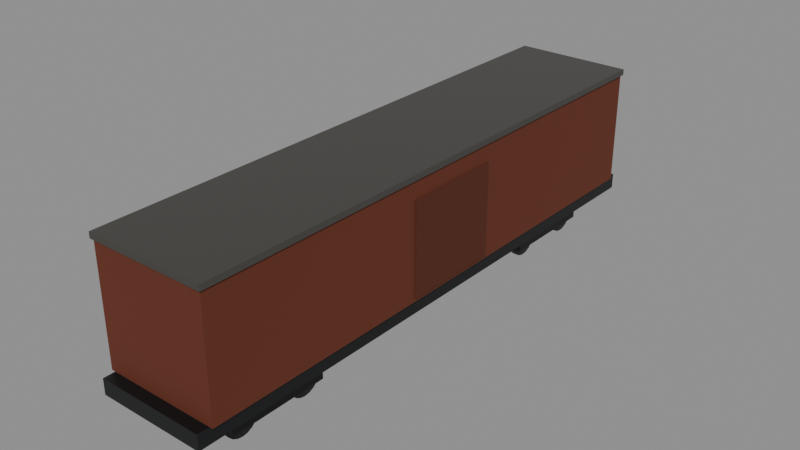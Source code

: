 # Source: RailCar.blend  (saved by Blender 5.3.31; exported with 4.5.12 LTS)
import bpy
from mathutils import Matrix  # noqa: F401  (used for matrix-valued properties, if any)

bpy.ops.wm.read_factory_settings(use_empty=True)
scene = bpy.context.scene
scene.name = 'Scene'

# ---- collections
col_railcar = bpy.data.collections.new('RailCar'); scene.collection.children.link(col_railcar)

# ---- materials (node trees are filled in below, after node groups)
mat_metal_0 = bpy.data.materials.new('Metal_0')
mat_metal_1 = bpy.data.materials.new('Metal_1')
mat_corrodedmetal_2 = bpy.data.materials.new('CorrodedMetal_2')
mat_corrodedmetal_3 = bpy.data.materials.new('CorrodedMetal_3')
mat_metal_4 = bpy.data.materials.new('Metal_4')

# ---- material node trees
mat_metal_0.use_nodes = True; mat_metal_0.node_tree.nodes.clear()
_N = mat_metal_0.node_tree.nodes; _L = mat_metal_0.node_tree.links
n0 = _N.new('ShaderNodeBsdfPrincipled'); n0.name = 'Principled BSDF'; n0.location = (-200, 100)
n0.inputs[0].default_value = (0.02315, 0.02416, 0.02624, 1.0)
n0.inputs[1].default_value = 0.55
n0.inputs[2].default_value = 0.42
n0.inputs[10].default_value = 0.005
n1 = _N.new('ShaderNodeOutputMaterial'); n1.name = 'Material Output'; n1.location = (200, 100)
_L.new(n0.outputs[0], n1.inputs[0])
n1.is_active_output = True
mat_metal_1.use_nodes = True; mat_metal_1.node_tree.nodes.clear()
_N = mat_metal_1.node_tree.nodes; _L = mat_metal_1.node_tree.links
n0 = _N.new('ShaderNodeBsdfPrincipled'); n0.name = 'Principled BSDF'; n0.location = (-200, 100)
n0.inputs[0].default_value = (0.01764, 0.0185, 0.02029, 1.0)
n0.inputs[1].default_value = 0.55
n0.inputs[2].default_value = 0.42
n0.inputs[10].default_value = 0.005
n1 = _N.new('ShaderNodeOutputMaterial'); n1.name = 'Material Output'; n1.location = (200, 100)
_L.new(n0.outputs[0], n1.inputs[0])
n1.is_active_output = True
mat_corrodedmetal_2.use_nodes = True; mat_corrodedmetal_2.node_tree.nodes.clear()
_N = mat_corrodedmetal_2.node_tree.nodes; _L = mat_corrodedmetal_2.node_tree.links
n0 = _N.new('ShaderNodeBsdfPrincipled'); n0.name = 'Principled BSDF'; n0.location = (-200, 100)
n0.inputs[0].default_value = (0.1746, 0.04519, 0.02315, 1.0)
n0.inputs[1].default_value = 0.45
n0.inputs[2].default_value = 0.8
n0.inputs[10].default_value = 0.005
n1 = _N.new('ShaderNodeOutputMaterial'); n1.name = 'Material Output'; n1.location = (200, 100)
_L.new(n0.outputs[0], n1.inputs[0])
n1.is_active_output = True
mat_corrodedmetal_3.use_nodes = True; mat_corrodedmetal_3.node_tree.nodes.clear()
_N = mat_corrodedmetal_3.node_tree.nodes; _L = mat_corrodedmetal_3.node_tree.links
n0 = _N.new('ShaderNodeBsdfPrincipled'); n0.name = 'Principled BSDF'; n0.location = (-200, 100)
n0.inputs[0].default_value = (0.1274, 0.03434, 0.01764, 1.0)
n0.inputs[1].default_value = 0.45
n0.inputs[2].default_value = 0.8
n0.inputs[10].default_value = 0.005
n1 = _N.new('ShaderNodeOutputMaterial'); n1.name = 'Material Output'; n1.location = (200, 100)
_L.new(n0.outputs[0], n1.inputs[0])
n1.is_active_output = True
mat_metal_4.use_nodes = True; mat_metal_4.node_tree.nodes.clear()
_N = mat_metal_4.node_tree.nodes; _L = mat_metal_4.node_tree.links
n0 = _N.new('ShaderNodeBsdfPrincipled'); n0.name = 'Principled BSDF'; n0.location = (-200, 100)
n0.inputs[0].default_value = (0.1022, 0.09759, 0.08866, 1.0)
n0.inputs[1].default_value = 0.55
n0.inputs[2].default_value = 0.42
n0.inputs[10].default_value = 0.005
n1 = _N.new('ShaderNodeOutputMaterial'); n1.name = 'Material Output'; n1.location = (200, 100)
_L.new(n0.outputs[0], n1.inputs[0])
n1.is_active_output = True

# ---- meshes
me_wheel_1_1_1_1 = bpy.data.meshes.new('Wheel-1-1-1_1')
me_wheel_1_1_1_1.from_pydata([(-0.075, 0.45, -5.662e-09), (0.075, 0.45, 5.662e-09), (-0.075, 0.428, -0.1391), (0.075, 0.428, -0.1391), (-0.075, 0.3641, -0.2645), (0.075, 0.3641, -0.2645), (-0.075, 0.2645, -0.3641), (0.075, 0.2645, -0.3641), (-0.075, 0.1391, -0.428), (0.075, 0.1391, -0.428), (-0.075, 0.0, -0.45), (0.075, 0.0, -0.45), (-0.075, -0.1391, -0.428), (0.075, -0.1391, -0.428), (-0.075, -0.2645, -0.3641), (0.075, -0.2645, -0.3641), (-0.075, -0.3641, -0.2645), (0.075, -0.3641, -0.2645), (-0.075, -0.428, -0.1391), (0.075, -0.428, -0.1391), (-0.075, -0.45, -5.662e-09), (0.075, -0.45, 5.662e-09), (-0.075, -0.428, 0.1391), (0.075, -0.428, 0.1391), (-0.075, -0.3641, 0.2645), (0.075, -0.3641, 0.2645), (-0.075, -0.2645, 0.3641), (0.075, -0.2645, 0.3641), (-0.075, -0.1391, 0.428), (0.075, -0.1391, 0.428), (-0.075, 0.0, 0.45), (0.075, 0.0, 0.45), (-0.075, 0.1391, 0.428), (0.075, 0.1391, 0.428), (-0.075, 0.2645, 0.3641), (0.075, 0.2645, 0.3641), (-0.075, 0.3641, 0.2645), (0.075, 0.3641, 0.2645), (-0.075, 0.428, 0.1391), (0.075, 0.428, 0.1391)], [], [(0, 1, 3, 2), (2, 3, 5, 4), (4, 5, 7, 6), (6, 7, 9, 8), (8, 9, 11, 10), (10, 11, 13, 12), (12, 13, 15, 14), (14, 15, 17, 16), (16, 17, 19, 18), (18, 19, 21, 20), (20, 21, 23, 22), (22, 23, 25, 24), (24, 25, 27, 26), (26, 27, 29, 28), (28, 29, 31, 30), (30, 31, 33, 32), (32, 33, 35, 34), (34, 35, 37, 36), (3, 1, 39, 37, 35, 33, 31, 29, 27, 25, 23, 21, 19, 17, 15, 13, 11, 9, 7, 5), (36, 37, 39, 38), (38, 39, 1, 0), (0, 2, 4, 6, 8, 10, 12, 14, 16, 18, 20, 22, 24, 26, 28, 30, 32, 34, 36, 38)])
me_wheel_1_1_1_1.polygons.foreach_set('use_smooth', [True] * 22)
me_wheel_1_1_1_1.materials.append(mat_metal_0)
me_wheel_1_1_1_1.update()
me_wheel_1_11_2 = bpy.data.meshes.new('Wheel-1-11_2')
me_wheel_1_11_2.from_pydata([(-0.075, 0.45, -5.662e-09), (0.075, 0.45, 5.662e-09), (-0.075, 0.428, -0.1391), (0.075, 0.428, -0.1391), (-0.075, 0.3641, -0.2645), (0.075, 0.3641, -0.2645), (-0.075, 0.2645, -0.3641), (0.075, 0.2645, -0.3641), (-0.075, 0.1391, -0.428), (0.075, 0.1391, -0.428), (-0.075, 0.0, -0.45), (0.075, 0.0, -0.45), (-0.075, -0.1391, -0.428), (0.075, -0.1391, -0.428), (-0.075, -0.2645, -0.3641), (0.075, -0.2645, -0.3641), (-0.075, -0.3641, -0.2645), (0.075, -0.3641, -0.2645), (-0.075, -0.428, -0.1391), (0.075, -0.428, -0.1391), (-0.075, -0.45, -5.662e-09), (0.075, -0.45, 5.662e-09), (-0.075, -0.428, 0.1391), (0.075, -0.428, 0.1391), (-0.075, -0.3641, 0.2645), (0.075, -0.3641, 0.2645), (-0.075, -0.2645, 0.3641), (0.075, -0.2645, 0.3641), (-0.075, -0.1391, 0.428), (0.075, -0.1391, 0.428), (-0.075, 0.0, 0.45), (0.075, 0.0, 0.45), (-0.075, 0.1391, 0.428), (0.075, 0.1391, 0.428), (-0.075, 0.2645, 0.3641), (0.075, 0.2645, 0.3641), (-0.075, 0.3641, 0.2645), (0.075, 0.3641, 0.2645), (-0.075, 0.428, 0.1391), (0.075, 0.428, 0.1391)], [], [(0, 1, 3, 2), (2, 3, 5, 4), (4, 5, 7, 6), (6, 7, 9, 8), (8, 9, 11, 10), (10, 11, 13, 12), (12, 13, 15, 14), (14, 15, 17, 16), (16, 17, 19, 18), (18, 19, 21, 20), (20, 21, 23, 22), (22, 23, 25, 24), (24, 25, 27, 26), (26, 27, 29, 28), (28, 29, 31, 30), (30, 31, 33, 32), (32, 33, 35, 34), (34, 35, 37, 36), (3, 1, 39, 37, 35, 33, 31, 29, 27, 25, 23, 21, 19, 17, 15, 13, 11, 9, 7, 5), (36, 37, 39, 38), (38, 39, 1, 0), (0, 2, 4, 6, 8, 10, 12, 14, 16, 18, 20, 22, 24, 26, 28, 30, 32, 34, 36, 38)])
me_wheel_1_11_2.polygons.foreach_set('use_smooth', [True] * 22)
me_wheel_1_11_2.materials.append(mat_metal_0)
me_wheel_1_11_2.update()
me_bogie_1_1_3 = bpy.data.meshes.new('Bogie-1-1_3')
me_bogie_1_1_3.from_pydata([(-0.1, -1.3, -0.25), (-0.1, -1.3, 0.25), (-0.1, 1.3, -0.25), (-0.1, 1.3, 0.25), (0.1, -1.3, -0.25), (0.1, -1.3, 0.25), (0.1, 1.3, -0.25), (0.1, 1.3, 0.25)], [], [(0, 1, 3, 2), (2, 3, 7, 6), (6, 7, 5, 4), (4, 5, 1, 0), (2, 6, 4, 0), (7, 3, 1, 5)])
me_bogie_1_1_3.materials.append(mat_metal_1)
me_bogie_1_1_3.update()
me_wheel_11_1_4 = bpy.data.meshes.new('Wheel-11-1_4')
me_wheel_11_1_4.from_pydata([(-0.075, 0.45, -5.662e-09), (0.075, 0.45, 5.662e-09), (-0.075, 0.428, -0.1391), (0.075, 0.428, -0.1391), (-0.075, 0.3641, -0.2645), (0.075, 0.3641, -0.2645), (-0.075, 0.2645, -0.3641), (0.075, 0.2645, -0.3641), (-0.075, 0.1391, -0.428), (0.075, 0.1391, -0.428), (-0.075, 0.0, -0.45), (0.075, 0.0, -0.45), (-0.075, -0.1391, -0.428), (0.075, -0.1391, -0.428), (-0.075, -0.2645, -0.3641), (0.075, -0.2645, -0.3641), (-0.075, -0.3641, -0.2645), (0.075, -0.3641, -0.2645), (-0.075, -0.428, -0.1391), (0.075, -0.428, -0.1391), (-0.075, -0.45, -5.662e-09), (0.075, -0.45, 5.662e-09), (-0.075, -0.428, 0.1391), (0.075, -0.428, 0.1391), (-0.075, -0.3641, 0.2645), (0.075, -0.3641, 0.2645), (-0.075, -0.2645, 0.3641), (0.075, -0.2645, 0.3641), (-0.075, -0.1391, 0.428), (0.075, -0.1391, 0.428), (-0.075, 0.0, 0.45), (0.075, 0.0, 0.45), (-0.075, 0.1391, 0.428), (0.075, 0.1391, 0.428), (-0.075, 0.2645, 0.3641), (0.075, 0.2645, 0.3641), (-0.075, 0.3641, 0.2645), (0.075, 0.3641, 0.2645), (-0.075, 0.428, 0.1391), (0.075, 0.428, 0.1391)], [], [(0, 1, 3, 2), (2, 3, 5, 4), (4, 5, 7, 6), (6, 7, 9, 8), (8, 9, 11, 10), (10, 11, 13, 12), (12, 13, 15, 14), (14, 15, 17, 16), (16, 17, 19, 18), (18, 19, 21, 20), (20, 21, 23, 22), (22, 23, 25, 24), (24, 25, 27, 26), (26, 27, 29, 28), (28, 29, 31, 30), (30, 31, 33, 32), (32, 33, 35, 34), (34, 35, 37, 36), (3, 1, 39, 37, 35, 33, 31, 29, 27, 25, 23, 21, 19, 17, 15, 13, 11, 9, 7, 5), (36, 37, 39, 38), (38, 39, 1, 0), (0, 2, 4, 6, 8, 10, 12, 14, 16, 18, 20, 22, 24, 26, 28, 30, 32, 34, 36, 38)])
me_wheel_11_1_4.polygons.foreach_set('use_smooth', [True] * 22)
me_wheel_11_1_4.materials.append(mat_metal_0)
me_wheel_11_1_4.update()
me_wheel_111_5 = bpy.data.meshes.new('Wheel-111_5')
me_wheel_111_5.from_pydata([(-0.075, 0.45, -5.662e-09), (0.075, 0.45, 5.662e-09), (-0.075, 0.428, -0.1391), (0.075, 0.428, -0.1391), (-0.075, 0.3641, -0.2645), (0.075, 0.3641, -0.2645), (-0.075, 0.2645, -0.3641), (0.075, 0.2645, -0.3641), (-0.075, 0.1391, -0.428), (0.075, 0.1391, -0.428), (-0.075, 0.0, -0.45), (0.075, 0.0, -0.45), (-0.075, -0.1391, -0.428), (0.075, -0.1391, -0.428), (-0.075, -0.2645, -0.3641), (0.075, -0.2645, -0.3641), (-0.075, -0.3641, -0.2645), (0.075, -0.3641, -0.2645), (-0.075, -0.428, -0.1391), (0.075, -0.428, -0.1391), (-0.075, -0.45, -5.662e-09), (0.075, -0.45, 5.662e-09), (-0.075, -0.428, 0.1391), (0.075, -0.428, 0.1391), (-0.075, -0.3641, 0.2645), (0.075, -0.3641, 0.2645), (-0.075, -0.2645, 0.3641), (0.075, -0.2645, 0.3641), (-0.075, -0.1391, 0.428), (0.075, -0.1391, 0.428), (-0.075, 0.0, 0.45), (0.075, 0.0, 0.45), (-0.075, 0.1391, 0.428), (0.075, 0.1391, 0.428), (-0.075, 0.2645, 0.3641), (0.075, 0.2645, 0.3641), (-0.075, 0.3641, 0.2645), (0.075, 0.3641, 0.2645), (-0.075, 0.428, 0.1391), (0.075, 0.428, 0.1391)], [], [(0, 1, 3, 2), (2, 3, 5, 4), (4, 5, 7, 6), (6, 7, 9, 8), (8, 9, 11, 10), (10, 11, 13, 12), (12, 13, 15, 14), (14, 15, 17, 16), (16, 17, 19, 18), (18, 19, 21, 20), (20, 21, 23, 22), (22, 23, 25, 24), (24, 25, 27, 26), (26, 27, 29, 28), (28, 29, 31, 30), (30, 31, 33, 32), (32, 33, 35, 34), (34, 35, 37, 36), (3, 1, 39, 37, 35, 33, 31, 29, 27, 25, 23, 21, 19, 17, 15, 13, 11, 9, 7, 5), (36, 37, 39, 38), (38, 39, 1, 0), (0, 2, 4, 6, 8, 10, 12, 14, 16, 18, 20, 22, 24, 26, 28, 30, 32, 34, 36, 38)])
me_wheel_111_5.polygons.foreach_set('use_smooth', [True] * 22)
me_wheel_111_5.materials.append(mat_metal_0)
me_wheel_111_5.update()
me_bogie_11_6 = bpy.data.meshes.new('Bogie-11_6')
me_bogie_11_6.from_pydata([(-0.1, -1.3, -0.25), (-0.1, -1.3, 0.25), (-0.1, 1.3, -0.25), (-0.1, 1.3, 0.25), (0.1, -1.3, -0.25), (0.1, -1.3, 0.25), (0.1, 1.3, -0.25), (0.1, 1.3, 0.25)], [], [(0, 1, 3, 2), (2, 3, 7, 6), (6, 7, 5, 4), (4, 5, 1, 0), (2, 6, 4, 0), (7, 3, 1, 5)])
me_bogie_11_6.materials.append(mat_metal_1)
me_bogie_11_6.update()
me_wheel1_1_1_7 = bpy.data.meshes.new('Wheel1-1-1_7')
me_wheel1_1_1_7.from_pydata([(-0.075, 0.45, -5.662e-09), (0.075, 0.45, 5.662e-09), (-0.075, 0.428, -0.1391), (0.075, 0.428, -0.1391), (-0.075, 0.3641, -0.2645), (0.075, 0.3641, -0.2645), (-0.075, 0.2645, -0.3641), (0.075, 0.2645, -0.3641), (-0.075, 0.1391, -0.428), (0.075, 0.1391, -0.428), (-0.075, 0.0, -0.45), (0.075, 0.0, -0.45), (-0.075, -0.1391, -0.428), (0.075, -0.1391, -0.428), (-0.075, -0.2645, -0.3641), (0.075, -0.2645, -0.3641), (-0.075, -0.3641, -0.2645), (0.075, -0.3641, -0.2645), (-0.075, -0.428, -0.1391), (0.075, -0.428, -0.1391), (-0.075, -0.45, -5.662e-09), (0.075, -0.45, 5.662e-09), (-0.075, -0.428, 0.1391), (0.075, -0.428, 0.1391), (-0.075, -0.3641, 0.2645), (0.075, -0.3641, 0.2645), (-0.075, -0.2645, 0.3641), (0.075, -0.2645, 0.3641), (-0.075, -0.1391, 0.428), (0.075, -0.1391, 0.428), (-0.075, 0.0, 0.45), (0.075, 0.0, 0.45), (-0.075, 0.1391, 0.428), (0.075, 0.1391, 0.428), (-0.075, 0.2645, 0.3641), (0.075, 0.2645, 0.3641), (-0.075, 0.3641, 0.2645), (0.075, 0.3641, 0.2645), (-0.075, 0.428, 0.1391), (0.075, 0.428, 0.1391)], [], [(0, 1, 3, 2), (2, 3, 5, 4), (4, 5, 7, 6), (6, 7, 9, 8), (8, 9, 11, 10), (10, 11, 13, 12), (12, 13, 15, 14), (14, 15, 17, 16), (16, 17, 19, 18), (18, 19, 21, 20), (20, 21, 23, 22), (22, 23, 25, 24), (24, 25, 27, 26), (26, 27, 29, 28), (28, 29, 31, 30), (30, 31, 33, 32), (32, 33, 35, 34), (34, 35, 37, 36), (3, 1, 39, 37, 35, 33, 31, 29, 27, 25, 23, 21, 19, 17, 15, 13, 11, 9, 7, 5), (36, 37, 39, 38), (38, 39, 1, 0), (0, 2, 4, 6, 8, 10, 12, 14, 16, 18, 20, 22, 24, 26, 28, 30, 32, 34, 36, 38)])
me_wheel1_1_1_7.polygons.foreach_set('use_smooth', [True] * 22)
me_wheel1_1_1_7.materials.append(mat_metal_0)
me_wheel1_1_1_7.update()
me_wheel1_11_8 = bpy.data.meshes.new('Wheel1-11_8')
me_wheel1_11_8.from_pydata([(-0.075, 0.45, -5.662e-09), (0.075, 0.45, 5.662e-09), (-0.075, 0.428, -0.1391), (0.075, 0.428, -0.1391), (-0.075, 0.3641, -0.2645), (0.075, 0.3641, -0.2645), (-0.075, 0.2645, -0.3641), (0.075, 0.2645, -0.3641), (-0.075, 0.1391, -0.428), (0.075, 0.1391, -0.428), (-0.075, 0.0, -0.45), (0.075, 0.0, -0.45), (-0.075, -0.1391, -0.428), (0.075, -0.1391, -0.428), (-0.075, -0.2645, -0.3641), (0.075, -0.2645, -0.3641), (-0.075, -0.3641, -0.2645), (0.075, -0.3641, -0.2645), (-0.075, -0.428, -0.1391), (0.075, -0.428, -0.1391), (-0.075, -0.45, -5.662e-09), (0.075, -0.45, 5.662e-09), (-0.075, -0.428, 0.1391), (0.075, -0.428, 0.1391), (-0.075, -0.3641, 0.2645), (0.075, -0.3641, 0.2645), (-0.075, -0.2645, 0.3641), (0.075, -0.2645, 0.3641), (-0.075, -0.1391, 0.428), (0.075, -0.1391, 0.428), (-0.075, 0.0, 0.45), (0.075, 0.0, 0.45), (-0.075, 0.1391, 0.428), (0.075, 0.1391, 0.428), (-0.075, 0.2645, 0.3641), (0.075, 0.2645, 0.3641), (-0.075, 0.3641, 0.2645), (0.075, 0.3641, 0.2645), (-0.075, 0.428, 0.1391), (0.075, 0.428, 0.1391)], [], [(0, 1, 3, 2), (2, 3, 5, 4), (4, 5, 7, 6), (6, 7, 9, 8), (8, 9, 11, 10), (10, 11, 13, 12), (12, 13, 15, 14), (14, 15, 17, 16), (16, 17, 19, 18), (18, 19, 21, 20), (20, 21, 23, 22), (22, 23, 25, 24), (24, 25, 27, 26), (26, 27, 29, 28), (28, 29, 31, 30), (30, 31, 33, 32), (32, 33, 35, 34), (34, 35, 37, 36), (3, 1, 39, 37, 35, 33, 31, 29, 27, 25, 23, 21, 19, 17, 15, 13, 11, 9, 7, 5), (36, 37, 39, 38), (38, 39, 1, 0), (0, 2, 4, 6, 8, 10, 12, 14, 16, 18, 20, 22, 24, 26, 28, 30, 32, 34, 36, 38)])
me_wheel1_11_8.polygons.foreach_set('use_smooth', [True] * 22)
me_wheel1_11_8.materials.append(mat_metal_0)
me_wheel1_11_8.update()
me_bogie1_1_9 = bpy.data.meshes.new('Bogie1-1_9')
me_bogie1_1_9.from_pydata([(-0.1, -1.3, -0.25), (-0.1, -1.3, 0.25), (-0.1, 1.3, -0.25), (-0.1, 1.3, 0.25), (0.1, -1.3, -0.25), (0.1, -1.3, 0.25), (0.1, 1.3, -0.25), (0.1, 1.3, 0.25)], [], [(0, 1, 3, 2), (2, 3, 7, 6), (6, 7, 5, 4), (4, 5, 1, 0), (2, 6, 4, 0), (7, 3, 1, 5)])
me_bogie1_1_9.materials.append(mat_metal_1)
me_bogie1_1_9.update()
me_wheel11_1_10 = bpy.data.meshes.new('Wheel11-1_10')
me_wheel11_1_10.from_pydata([(-0.075, 0.45, -5.662e-09), (0.075, 0.45, 5.662e-09), (-0.075, 0.428, -0.1391), (0.075, 0.428, -0.1391), (-0.075, 0.3641, -0.2645), (0.075, 0.3641, -0.2645), (-0.075, 0.2645, -0.3641), (0.075, 0.2645, -0.3641), (-0.075, 0.1391, -0.428), (0.075, 0.1391, -0.428), (-0.075, 0.0, -0.45), (0.075, 0.0, -0.45), (-0.075, -0.1391, -0.428), (0.075, -0.1391, -0.428), (-0.075, -0.2645, -0.3641), (0.075, -0.2645, -0.3641), (-0.075, -0.3641, -0.2645), (0.075, -0.3641, -0.2645), (-0.075, -0.428, -0.1391), (0.075, -0.428, -0.1391), (-0.075, -0.45, -5.662e-09), (0.075, -0.45, 5.662e-09), (-0.075, -0.428, 0.1391), (0.075, -0.428, 0.1391), (-0.075, -0.3641, 0.2645), (0.075, -0.3641, 0.2645), (-0.075, -0.2645, 0.3641), (0.075, -0.2645, 0.3641), (-0.075, -0.1391, 0.428), (0.075, -0.1391, 0.428), (-0.075, 0.0, 0.45), (0.075, 0.0, 0.45), (-0.075, 0.1391, 0.428), (0.075, 0.1391, 0.428), (-0.075, 0.2645, 0.3641), (0.075, 0.2645, 0.3641), (-0.075, 0.3641, 0.2645), (0.075, 0.3641, 0.2645), (-0.075, 0.428, 0.1391), (0.075, 0.428, 0.1391)], [], [(0, 1, 3, 2), (2, 3, 5, 4), (4, 5, 7, 6), (6, 7, 9, 8), (8, 9, 11, 10), (10, 11, 13, 12), (12, 13, 15, 14), (14, 15, 17, 16), (16, 17, 19, 18), (18, 19, 21, 20), (20, 21, 23, 22), (22, 23, 25, 24), (24, 25, 27, 26), (26, 27, 29, 28), (28, 29, 31, 30), (30, 31, 33, 32), (32, 33, 35, 34), (34, 35, 37, 36), (3, 1, 39, 37, 35, 33, 31, 29, 27, 25, 23, 21, 19, 17, 15, 13, 11, 9, 7, 5), (36, 37, 39, 38), (38, 39, 1, 0), (0, 2, 4, 6, 8, 10, 12, 14, 16, 18, 20, 22, 24, 26, 28, 30, 32, 34, 36, 38)])
me_wheel11_1_10.polygons.foreach_set('use_smooth', [True] * 22)
me_wheel11_1_10.materials.append(mat_metal_0)
me_wheel11_1_10.update()
me_wheel111_11 = bpy.data.meshes.new('Wheel111_11')
me_wheel111_11.from_pydata([(-0.075, 0.45, -5.662e-09), (0.075, 0.45, 5.662e-09), (-0.075, 0.428, -0.1391), (0.075, 0.428, -0.1391), (-0.075, 0.3641, -0.2645), (0.075, 0.3641, -0.2645), (-0.075, 0.2645, -0.3641), (0.075, 0.2645, -0.3641), (-0.075, 0.1391, -0.428), (0.075, 0.1391, -0.428), (-0.075, 0.0, -0.45), (0.075, 0.0, -0.45), (-0.075, -0.1391, -0.428), (0.075, -0.1391, -0.428), (-0.075, -0.2645, -0.3641), (0.075, -0.2645, -0.3641), (-0.075, -0.3641, -0.2645), (0.075, -0.3641, -0.2645), (-0.075, -0.428, -0.1391), (0.075, -0.428, -0.1391), (-0.075, -0.45, -5.662e-09), (0.075, -0.45, 5.662e-09), (-0.075, -0.428, 0.1391), (0.075, -0.428, 0.1391), (-0.075, -0.3641, 0.2645), (0.075, -0.3641, 0.2645), (-0.075, -0.2645, 0.3641), (0.075, -0.2645, 0.3641), (-0.075, -0.1391, 0.428), (0.075, -0.1391, 0.428), (-0.075, 0.0, 0.45), (0.075, 0.0, 0.45), (-0.075, 0.1391, 0.428), (0.075, 0.1391, 0.428), (-0.075, 0.2645, 0.3641), (0.075, 0.2645, 0.3641), (-0.075, 0.3641, 0.2645), (0.075, 0.3641, 0.2645), (-0.075, 0.428, 0.1391), (0.075, 0.428, 0.1391)], [], [(0, 1, 3, 2), (2, 3, 5, 4), (4, 5, 7, 6), (6, 7, 9, 8), (8, 9, 11, 10), (10, 11, 13, 12), (12, 13, 15, 14), (14, 15, 17, 16), (16, 17, 19, 18), (18, 19, 21, 20), (20, 21, 23, 22), (22, 23, 25, 24), (24, 25, 27, 26), (26, 27, 29, 28), (28, 29, 31, 30), (30, 31, 33, 32), (32, 33, 35, 34), (34, 35, 37, 36), (3, 1, 39, 37, 35, 33, 31, 29, 27, 25, 23, 21, 19, 17, 15, 13, 11, 9, 7, 5), (36, 37, 39, 38), (38, 39, 1, 0), (0, 2, 4, 6, 8, 10, 12, 14, 16, 18, 20, 22, 24, 26, 28, 30, 32, 34, 36, 38)])
me_wheel111_11.polygons.foreach_set('use_smooth', [True] * 22)
me_wheel111_11.materials.append(mat_metal_0)
me_wheel111_11.update()
me_bogie11_12 = bpy.data.meshes.new('Bogie11_12')
me_bogie11_12.from_pydata([(-0.1, -1.3, -0.25), (-0.1, -1.3, 0.25), (-0.1, 1.3, -0.25), (-0.1, 1.3, 0.25), (0.1, -1.3, -0.25), (0.1, -1.3, 0.25), (0.1, 1.3, -0.25), (0.1, 1.3, 0.25)], [], [(0, 1, 3, 2), (2, 3, 7, 6), (6, 7, 5, 4), (4, 5, 1, 0), (2, 6, 4, 0), (7, 3, 1, 5)])
me_bogie11_12.materials.append(mat_metal_1)
me_bogie11_12.update()
me_frame_13 = bpy.data.meshes.new('Frame_13')
me_frame_13.from_pydata([(-1.4, -7.5, -0.2), (-1.4, -7.5, 0.2), (-1.4, 7.5, -0.2), (-1.4, 7.5, 0.2), (1.4, -7.5, -0.2), (1.4, -7.5, 0.2), (1.4, 7.5, -0.2), (1.4, 7.5, 0.2)], [], [(0, 1, 3, 2), (2, 3, 7, 6), (6, 7, 5, 4), (4, 5, 1, 0), (2, 6, 4, 0), (7, 3, 1, 5)])
me_frame_13.materials.append(mat_metal_1)
me_frame_13.update()
me_box_14 = bpy.data.meshes.new('Box_14')
me_box_14.from_pydata([(-1.5, -7.2, -1.5), (-1.5, -7.2, 1.5), (-1.5, 7.2, -1.5), (-1.5, 7.2, 1.5), (1.5, -7.2, -1.5), (1.5, -7.2, 1.5), (1.5, 7.2, -1.5), (1.5, 7.2, 1.5)], [], [(0, 1, 3, 2), (2, 3, 7, 6), (6, 7, 5, 4), (4, 5, 1, 0), (2, 6, 4, 0), (7, 3, 1, 5)])
me_box_14.materials.append(mat_corrodedmetal_2)
me_box_14.update()
me_door_15 = bpy.data.meshes.new('Door_15')
me_door_15.from_pydata([(-0.025, -1.3, -1.2), (-0.025, -1.3, 1.2), (-0.025, 1.3, -1.2), (-0.025, 1.3, 1.2), (0.025, -1.3, -1.2), (0.025, -1.3, 1.2), (0.025, 1.3, -1.2), (0.025, 1.3, 1.2)], [], [(0, 1, 3, 2), (2, 3, 7, 6), (6, 7, 5, 4), (4, 5, 1, 0), (2, 6, 4, 0), (7, 3, 1, 5)])
me_door_15.materials.append(mat_corrodedmetal_3)
me_door_15.update()
me_roof_16 = bpy.data.meshes.new('Roof_16')
me_roof_16.from_pydata([(-1.55, -7.25, -0.075), (-1.55, -7.25, 0.075), (-1.55, 7.25, -0.075), (-1.55, 7.25, 0.075), (1.55, -7.25, -0.075), (1.55, -7.25, 0.075), (1.55, 7.25, -0.075), (1.55, 7.25, 0.075)], [], [(0, 1, 3, 2), (2, 3, 7, 6), (6, 7, 5, 4), (4, 5, 1, 0), (2, 6, 4, 0), (7, 3, 1, 5)])
me_roof_16.materials.append(mat_metal_4)
me_roof_16.update()

# ---- objects
ob_wheel_1_1_1 = bpy.data.objects.new('Wheel-1-1-1', me_wheel_1_1_1_1)
ob_wheel_1_11 = bpy.data.objects.new('Wheel-1-11', me_wheel_1_11_2)
ob_bogie_1_1 = bpy.data.objects.new('Bogie-1-1', me_bogie_1_1_3)
ob_wheel_11_1 = bpy.data.objects.new('Wheel-11-1', me_wheel_11_1_4)
ob_wheel_111 = bpy.data.objects.new('Wheel-111', me_wheel_111_5)
ob_bogie_11 = bpy.data.objects.new('Bogie-11', me_bogie_11_6)
ob_wheel1_1_1 = bpy.data.objects.new('Wheel1-1-1', me_wheel1_1_1_7)
ob_wheel1_11 = bpy.data.objects.new('Wheel1-11', me_wheel1_11_8)
ob_bogie1_1 = bpy.data.objects.new('Bogie1-1', me_bogie1_1_9)
ob_wheel11_1 = bpy.data.objects.new('Wheel11-1', me_wheel11_1_10)
ob_wheel111 = bpy.data.objects.new('Wheel111', me_wheel111_11)
ob_bogie11 = bpy.data.objects.new('Bogie11', me_bogie11_12)
ob_frame = bpy.data.objects.new('Frame', me_frame_13)
ob_box = bpy.data.objects.new('Box', me_box_14)
ob_door = bpy.data.objects.new('Door', me_door_15)
ob_roof = bpy.data.objects.new('Roof', me_roof_16)

# ---- transforms, parenting, visibility, modifiers, constraints
ob_wheel_1_1_1.location = (-0.72, -5.9, 0.45)
ob_wheel_1_11.location = (-0.72, -4.1, 0.45)
ob_bogie_1_1.location = (-0.85, -5.0, 0.55)
ob_wheel_11_1.location = (-0.72, 4.1, 0.45)
ob_wheel_111.location = (-0.72, 5.9, 0.45)
ob_bogie_11.location = (-0.85, 5.0, 0.55)
ob_wheel1_1_1.location = (0.72, -5.9, 0.45)
ob_wheel1_11.location = (0.72, -4.1, 0.45)
ob_bogie1_1.location = (0.85, -5.0, 0.55)
ob_wheel11_1.location = (0.72, 4.1, 0.45)
ob_wheel111.location = (0.72, 5.9, 0.45)
ob_bogie11.location = (0.85, 5.0, 0.55)
ob_frame.location = (0.0, 0.0, 1.1)
ob_box.location = (0.0, 0.0, 2.8)
ob_door.location = (1.52, 0.0, 2.6)
ob_roof.location = (0.0, 0.0, 4.35)

# ---- collection membership
col_railcar.objects.link(ob_wheel_1_1_1)
col_railcar.objects.link(ob_wheel_1_11)
col_railcar.objects.link(ob_bogie_1_1)
col_railcar.objects.link(ob_wheel_11_1)
col_railcar.objects.link(ob_wheel_111)
col_railcar.objects.link(ob_bogie_11)
col_railcar.objects.link(ob_wheel1_1_1)
col_railcar.objects.link(ob_wheel1_11)
col_railcar.objects.link(ob_bogie1_1)
col_railcar.objects.link(ob_wheel11_1)
col_railcar.objects.link(ob_wheel111)
col_railcar.objects.link(ob_bogie11)
col_railcar.objects.link(ob_frame)
col_railcar.objects.link(ob_box)
col_railcar.objects.link(ob_door)
col_railcar.objects.link(ob_roof)

# ---- scene / render settings (as saved in the file)
scene.frame_start = 1; scene.frame_end = 250; scene.frame_set(1)
scene.render.engine = 'BLENDER_EEVEE_NEXT'
scene.render.bake_bias = 0.0
scene.render.bake_samples = 0
scene.render.compositor_device = 'GPU'
scene.eevee.use_volume_custom_range = False
scene.eevee.fast_gi_thickness_near = 0.1
scene.eevee.fast_gi_thickness_far = 0.0
scene.eevee.ray_tracing_options.screen_trace_thickness = 0.1
bpy.context.view_layer.update()

# ---- added for rendering (the .blend has no active camera and no usable light): camera, sun + grey world if the file has none
cam_auto = bpy.data.cameras.new('AutoCamera')
cam_auto.lens = 50.0
cam_auto.sensor_width = 36.0
cam_auto.clip_end = 1000.0
ob_auto_camera = bpy.data.objects.new('AutoCamera', cam_auto)
scene.collection.objects.link(ob_auto_camera)
ob_auto_camera.location = (14.7512, -17.7014, 14.0134)
ob_auto_camera.rotation_euler = (1.09748, -7.21219e-08, 0.694738)
scene.camera = ob_auto_camera
light_auto_sun = bpy.data.lights.new('AutoSun', 'SUN')
light_auto_sun.energy = 3.0
light_auto_sun.angle = 0.0523599
ob_auto_sun = bpy.data.objects.new('AutoSun', light_auto_sun)
scene.collection.objects.link(ob_auto_sun)
ob_auto_sun.rotation_euler = (0.872665, 0.174533, 0.523599)
if scene.world is None:
    world_auto = bpy.data.worlds.new('AutoWorld')
    world_auto.color = (0.3, 0.3, 0.3)
    scene.world = world_auto
bpy.context.view_layer.update()
